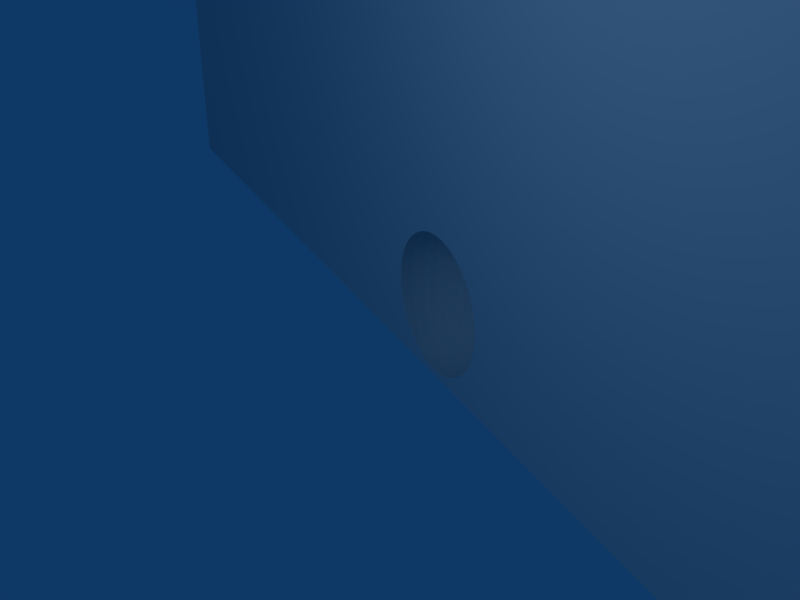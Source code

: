 # Source: Sphere_S1.blend  (saved by Blender 2.49.2; exported with 4.5.12 LTS)
import bpy
from mathutils import Matrix  # noqa: F401  (used for matrix-valued properties, if any)

bpy.ops.wm.read_factory_settings(use_empty=True)
scene = bpy.context.scene
scene.name = 'Scene'

# ---- collections
col_collection_1 = bpy.data.collections.new('Collection 1'); scene.collection.children.link(col_collection_1)

# ---- world
world_world = bpy.data.worlds.new('World'); scene.world = world_world
world_world.color = (0.05656, 0.2208, 0.4)
world_world.use_sun_shadow = False
world_world.sun_shadow_jitter_overblur = 0.0
world_world.cycles.sampling_method = 'MANUAL'
world_world.cycles.sample_map_resolution = 256

# ---- cameras
cam_camera = bpy.data.cameras.new('Camera')
cam_camera.passepartout_alpha = 0.2
cam_camera.clip_end = 100.0
cam_camera.lens = 44.0
cam_camera.ortho_scale = 7.314
cam_camera.show_passepartout = False
cam_camera.show_safe_areas = True
cam_camera.dof.focus_distance = 0.0
cam_camera.dof.aperture_fstop = 128.0

# ---- lights
light_spot = bpy.data.lights.new('Spot', 'POINT')
light_spot.transmission_factor = 0.0
light_spot.cutoff_distance = 30.0
light_spot.energy = 100.0
light_spot.shadow_buffer_clip_start = 1.001
light_spot.shadow_soft_size = 1.0
light_spot.shadow_maximum_resolution = 0.006
light_spot.use_absolute_resolution = True
light_spot.cycles.use_multiple_importance_sampling = False

# ---- meshes
me_sphere_006 = bpy.data.meshes.new('Sphere.006')
me_sphere_006.from_pydata([(-5.0, 0.0, 6.0), (5.0, 0.0, 6.0), (-5.0, 0.0, 0.0), (5.0, 0.0, 0.0), (0.04358, -1.071e-08, 0.0519), (0.08682, -2.794e-08, 0.0576), (0.1294, -4.284e-08, 0.06704), (0.171, -7.451e-08, 0.08015), (0.2113, -1.118e-07, 0.09685), (0.25, -6.706e-08, 0.117), (0.2868, -5.96e-08, 0.1404), (0.3214, -1.527e-07, 0.167), (0.3536, -1.155e-07, 0.1964), (0.383, -1.118e-07, 0.2286), (0.4096, -2.31e-07, 0.2632), (0.433, -1.192e-07, 0.3), (0.4532, -8.196e-08, 0.3387), (0.4698, -2.161e-07, 0.379), (0.483, -1.267e-07, 0.4206), (0.4924, -2.608e-07, 0.4632), (0.4981, -2.384e-07, 0.5064), (0.5, -2.161e-07, 0.55), (0.4981, -2.384e-07, 0.5936), (0.4924, -2.608e-07, 0.6368), (0.483, -1.714e-07, 0.6794), (0.4698, -1.714e-07, 0.721), (0.4532, -1.267e-07, 0.7613), (0.433, -1.192e-07, 0.8), (0.4096, -2.012e-07, 0.8368), (0.383, -8.196e-08, 0.8714), (0.3536, -1.676e-07, 0.9036), (0.3214, -1.378e-07, 0.933), (0.2868, -1.639e-07, 0.9596), (0.25, -8.196e-08, 0.983), (0.2113, -7.078e-08, 1.003), (0.171, -7.078e-08, 1.02), (0.1294, -3.539e-08, 1.033), (0.08682, -2.515e-08, 1.042), (0.04358, -1.816e-08, 1.048), (-1.492e-07, -1.252e-07, 0.05), (-0.04358, 5.122e-09, 0.0519), (-0.08682, 1.676e-08, 0.0576), (-0.1294, 2.049e-08, 0.06704), (-0.171, 2.98e-08, 0.08015), (-0.2113, 8.568e-08, 0.09685), (-0.25, 1.863e-08, 0.117), (-0.2868, 2.98e-08, 0.1404), (-0.3214, 7.078e-08, 0.167), (-0.3536, 4.098e-08, 0.1964), (-0.383, 5.96e-08, 0.2286), (-0.4096, 1.192e-07, 0.2632), (-0.433, 3.725e-08, 0.3), (-0.4532, 7.451e-09, 0.3387), (-0.4698, 8.941e-08, 0.379), (-0.483, 3.725e-08, 0.4206), (-0.4924, 1.267e-07, 0.4632), (-0.4981, 1.118e-07, 0.5064), (-0.5, 8.941e-08, 0.55), (-0.4981, 1.118e-07, 0.5936), (-0.4924, 1.267e-07, 0.6368), (-0.483, 9.686e-08, 0.6794), (-0.4698, 9.686e-08, 0.721), (-0.4532, 8.941e-08, 0.7613), (-0.433, 3.725e-08, 0.8), (-0.4096, 1.267e-07, 0.8368), (-0.383, 5.215e-08, 0.8714), (-0.3536, 8.568e-08, 0.9036), (-0.3214, 5.96e-08, 0.933), (-0.2868, 8.196e-08, 0.9596), (-0.25, 2.98e-08, 0.983), (-0.2113, 4.098e-08, 1.003), (-0.171, 4.098e-08, 1.02), (-0.1294, 1.49e-08, 1.033), (-0.08682, 7.451e-09, 1.042), (-0.04358, 8.848e-09, 1.048), (0.0, 0.0, 1.05)], [], [(3, 2, 39), (3, 39, 4), (39, 2, 40), (3, 4, 5), (40, 2, 41), (3, 5, 6), (41, 2, 42), (3, 6, 7), (42, 2, 43), (3, 7, 8), (43, 2, 44), (3, 8, 9), (44, 2, 45), (3, 9, 10), (45, 2, 46), (3, 10, 11), (46, 2, 47), (3, 11, 12), (47, 2, 48), (3, 12, 13), (48, 2, 49), (3, 13, 14), (49, 2, 50), (3, 14, 15), (50, 2, 51), (3, 15, 16), (51, 2, 52), (3, 16, 17), (52, 2, 53), (3, 17, 18), (53, 2, 54), (3, 18, 19), (54, 2, 55), (3, 19, 20), (55, 2, 56), (3, 20, 21), (56, 2, 57), (3, 21, 22), (57, 2, 58), (3, 22, 23), (58, 2, 59), (3, 23, 24), (59, 2, 60), (3, 24, 25), (60, 2, 61), (3, 25, 26), (61, 2, 62), (3, 26, 27), (62, 2, 63), (3, 27, 28), (63, 2, 64), (3, 28, 1), (28, 29, 1), (29, 30, 1), (30, 31, 1), (31, 32, 1), (32, 33, 1), (33, 34, 1), (34, 35, 1), (35, 36, 1), (36, 37, 1), (37, 38, 1), (38, 75, 1), (75, 0, 1), (74, 0, 75), (73, 0, 74), (72, 0, 73), (71, 0, 72), (70, 0, 71), (69, 0, 70), (68, 0, 69), (67, 0, 68), (66, 0, 67), (65, 0, 66), (64, 0, 65), (2, 0, 64)])
me_sphere_006.use_remesh_preserve_volume = False
me_sphere_006.use_remesh_preserve_attributes = False
me_sphere_006.use_mirror_vertex_groups = False
me_sphere_006.update()
me_sphere_005 = bpy.data.meshes.new('Sphere.005')
me_sphere_005.from_pydata([(-5.0, 0.0, 0.0), (-5.0, -5.0, 0.0), (5.0, -5.0, 0.0), (5.0, 0.0, 0.0)], [], [(1, 0, 3), (3, 2, 1)])
me_sphere_005.use_remesh_preserve_volume = False
me_sphere_005.use_remesh_preserve_attributes = False
me_sphere_005.use_mirror_vertex_groups = False
me_sphere_005.update()
me_sphere_004 = bpy.data.meshes.new('Sphere.004')
me_sphere_004.from_pydata([(-5.0, -5.0, 6.0), (5.0, -5.0, 6.0), (-5.0, -5.0, 0.0), (5.0, -5.0, 0.0)], [], [(3, 0, 2), (1, 0, 3)])
me_sphere_004.use_remesh_preserve_volume = False
me_sphere_004.use_remesh_preserve_attributes = False
me_sphere_004.use_mirror_vertex_groups = False
me_sphere_004.update()
me_sphere_003 = bpy.data.meshes.new('Sphere.003')
me_sphere_003.from_pydata([(-5.0, 0.0, 6.0), (-5.0, -5.0, 6.0), (5.0, -5.0, 6.0), (5.0, 0.0, 6.0)], [], [(3, 1, 2), (3, 0, 1)])
me_sphere_003.use_remesh_preserve_volume = False
me_sphere_003.use_remesh_preserve_attributes = False
me_sphere_003.use_mirror_vertex_groups = False
me_sphere_003.update()
me_sphere_002 = bpy.data.meshes.new('Sphere.002')
me_sphere_002.from_pydata([(5.0, -5.0, 6.0), (5.0, 0.0, 6.0), (5.0, -5.0, 0.0), (5.0, 0.0, 0.0)], [], [(3, 0, 2), (1, 0, 3)])
me_sphere_002.use_remesh_preserve_volume = False
me_sphere_002.use_remesh_preserve_attributes = False
me_sphere_002.use_mirror_vertex_groups = False
me_sphere_002.update()
me_sphere_001 = bpy.data.meshes.new('Sphere.001')
me_sphere_001.from_pydata([(-5.0, 0.0, 6.0), (-5.0, -5.0, 6.0), (-5.0, 0.0, 0.0), (-5.0, -5.0, 0.0)], [], [(3, 0, 2), (1, 0, 3)])
me_sphere_001.use_remesh_preserve_volume = False
me_sphere_001.use_remesh_preserve_attributes = False
me_sphere_001.use_mirror_vertex_groups = False
me_sphere_001.update()
me_sphere = bpy.data.meshes.new('Sphere')
me_sphere.from_pydata([(0.0, 0.0, 1.05), (-0.04358, 8.848e-09, 1.048), (-0.08682, 7.451e-09, 1.042), (-0.1294, 1.49e-08, 1.033), (-0.171, 4.098e-08, 1.02), (-0.2113, 4.098e-08, 1.003), (-0.25, 2.98e-08, 0.983), (-0.2868, 8.196e-08, 0.9596), (-0.3214, 5.96e-08, 0.933), (-0.3536, 8.568e-08, 0.9036), (-0.383, 5.215e-08, 0.8714), (-0.4096, 1.267e-07, 0.8368), (-0.433, 3.725e-08, 0.8), (-0.4532, 8.941e-08, 0.7613), (-0.4698, 9.686e-08, 0.721), (-0.483, 9.686e-08, 0.6794), (-0.4924, 1.267e-07, 0.6368), (-0.4981, 1.118e-07, 0.5936), (-0.5, 8.941e-08, 0.55), (-0.4981, 1.118e-07, 0.5064), (-0.4924, 1.267e-07, 0.4632), (-0.483, 3.725e-08, 0.4206), (-0.4698, 8.941e-08, 0.379), (-0.4532, 7.451e-09, 0.3387), (-0.433, 3.725e-08, 0.3), (-0.4096, 1.192e-07, 0.2632), (-0.383, 5.96e-08, 0.2286), (-0.3536, 4.098e-08, 0.1964), (-0.3214, 7.078e-08, 0.167), (-0.2868, 2.98e-08, 0.1404), (-0.25, 1.863e-08, 0.117), (-0.2113, 8.568e-08, 0.09685), (-0.171, 2.98e-08, 0.08015), (-0.1294, 2.049e-08, 0.06704), (-0.08682, 1.676e-08, 0.0576), (-0.04358, 5.122e-09, 0.0519), (-0.04292, -0.007567, 0.0519), (-0.08551, -0.01508, 0.0576), (-0.1274, -0.02247, 0.06704), (-0.1684, -0.0297, 0.08015), (-0.2081, -0.03669, 0.09685), (-0.2462, -0.04341, 0.117), (-0.2824, -0.0498, 0.1404), (-0.3165, -0.05581, 0.167), (-0.3482, -0.06139, 0.1964), (-0.3772, -0.06651, 0.2286), (-0.4034, -0.07112, 0.2632), (-0.4264, -0.07519, 0.3), (-0.4463, -0.07869, 0.3387), (-0.4627, -0.08159, 0.379), (-0.4756, -0.08387, 0.4206), (-0.4849, -0.0855, 0.4632), (-0.4905, -0.08649, 0.5064), (-0.4924, -0.08682, 0.55), (-0.4905, -0.08649, 0.5936), (-0.4849, -0.0855, 0.6368), (-0.4756, -0.08387, 0.6794), (-0.4627, -0.08159, 0.721), (-0.4463, -0.07869, 0.7613), (-0.4264, -0.07519, 0.8), (-0.4034, -0.07112, 0.8368), (-0.3772, -0.06651, 0.8714), (-0.3482, -0.06139, 0.9036), (-0.3165, -0.05581, 0.933), (-0.2824, -0.0498, 0.9596), (-0.2462, -0.04341, 0.983), (-0.2081, -0.03669, 1.003), (-0.1684, -0.0297, 1.02), (-0.1274, -0.02247, 1.033), (-0.0855, -0.01508, 1.042), (-0.04292, -0.007567, 1.048), (-0.04095, -0.0149, 1.048), (-0.08159, -0.0297, 1.042), (-0.1216, -0.04426, 1.033), (-0.1607, -0.05849, 1.02), (-0.1986, -0.07227, 1.003), (-0.2349, -0.0855, 0.983), (-0.2695, -0.09809, 0.9596), (-0.302, -0.1099, 0.933), (-0.3322, -0.1209, 0.9036), (-0.3599, -0.131, 0.8714), (-0.3849, -0.1401, 0.8368), (-0.4069, -0.1481, 0.8), (-0.4258, -0.155, 0.7613), (-0.4415, -0.1607, 0.721), (-0.4538, -0.1652, 0.6794), (-0.4627, -0.1684, 0.6368), (-0.4681, -0.1704, 0.5936), (-0.4698, -0.171, 0.55), (-0.4681, -0.1704, 0.5064), (-0.4627, -0.1684, 0.4632), (-0.4538, -0.1652, 0.4206), (-0.4415, -0.1607, 0.379), (-0.4258, -0.155, 0.3387), (-0.4069, -0.1481, 0.3), (-0.3849, -0.1401, 0.2632), (-0.3599, -0.131, 0.2286), (-0.3322, -0.1209, 0.1964), (-0.302, -0.1099, 0.167), (-0.2695, -0.09809, 0.1404), (-0.2349, -0.08551, 0.117), (-0.1986, -0.07227, 0.09685), (-0.1607, -0.05849, 0.08015), (-0.1216, -0.04426, 0.06704), (-0.08159, -0.0297, 0.0576), (-0.04095, -0.0149, 0.0519), (-0.03774, -0.02179, 0.0519), (-0.07519, -0.04341, 0.0576), (-0.1121, -0.0647, 0.06704), (-0.1481, -0.08551, 0.08015), (-0.183, -0.1057, 0.09685), (-0.2165, -0.125, 0.117), (-0.2484, -0.1434, 0.1404), (-0.2783, -0.1607, 0.167), (-0.3062, -0.1768, 0.1964), (-0.3317, -0.1915, 0.2286), (-0.3547, -0.2048, 0.2632), (-0.375, -0.2165, 0.3), (-0.3924, -0.2266, 0.3387), (-0.4069, -0.2349, 0.379), (-0.4183, -0.2415, 0.4206), (-0.4264, -0.2462, 0.4632), (-0.4314, -0.249, 0.5064), (-0.433, -0.25, 0.55), (-0.4314, -0.249, 0.5936), (-0.4264, -0.2462, 0.6368), (-0.4183, -0.2415, 0.6794), (-0.4069, -0.2349, 0.721), (-0.3924, -0.2266, 0.7613), (-0.375, -0.2165, 0.8), (-0.3547, -0.2048, 0.8368), (-0.3317, -0.1915, 0.8714), (-0.3062, -0.1768, 0.9036), (-0.2783, -0.1607, 0.933), (-0.2484, -0.1434, 0.9596), (-0.2165, -0.125, 0.983), (-0.183, -0.1057, 1.003), (-0.1481, -0.0855, 1.02), (-0.1121, -0.0647, 1.033), (-0.07519, -0.04341, 1.042), (-0.03774, -0.02179, 1.048), (-0.03338, -0.02801, 1.048), (-0.06651, -0.05581, 1.042), (-0.09913, -0.08318, 1.033), (-0.131, -0.1099, 1.02), (-0.1619, -0.1358, 1.003), (-0.1915, -0.1607, 0.983), (-0.2197, -0.1843, 0.9596), (-0.2462, -0.2066, 0.933), (-0.2708, -0.2273, 0.9036), (-0.2934, -0.2462, 0.8714), (-0.3138, -0.2633, 0.8368), (-0.3317, -0.2783, 0.8), (-0.3471, -0.2913, 0.7613), (-0.3599, -0.302, 0.721), (-0.37, -0.3104, 0.6794), (-0.3772, -0.3165, 0.6368), (-0.3816, -0.3202, 0.5936), (-0.383, -0.3214, 0.55), (-0.3816, -0.3202, 0.5064), (-0.3772, -0.3165, 0.4632), (-0.37, -0.3104, 0.4206), (-0.3599, -0.302, 0.379), (-0.3471, -0.2913, 0.3387), (-0.3317, -0.2783, 0.3), (-0.3138, -0.2633, 0.2632), (-0.2934, -0.2462, 0.2286), (-0.2708, -0.2273, 0.1964), (-0.2462, -0.2066, 0.167), (-0.2197, -0.1843, 0.1404), (-0.1915, -0.1607, 0.117), (-0.1619, -0.1358, 0.09685), (-0.131, -0.1099, 0.08015), (-0.09913, -0.08318, 0.06704), (-0.06651, -0.05581, 0.0576), (-0.03338, -0.02801, 0.0519), (-1.492e-07, -1.252e-07, 0.05), (-0.02801, -0.03338, 0.0519), (-0.05581, -0.06651, 0.0576), (-0.08318, -0.09913, 0.06704), (-0.1099, -0.131, 0.08015), (-0.1358, -0.1619, 0.09685), (-0.1607, -0.1915, 0.117), (-0.1843, -0.2197, 0.1404), (-0.2066, -0.2462, 0.167), (-0.2273, -0.2708, 0.1964), (-0.2462, -0.2934, 0.2286), (-0.2633, -0.3138, 0.2632), (-0.2783, -0.3317, 0.3), (-0.2913, -0.3471, 0.3387), (-0.302, -0.3599, 0.379), (-0.3104, -0.37, 0.4206), (-0.3165, -0.3772, 0.4632), (-0.3202, -0.3816, 0.5064), (-0.3214, -0.383, 0.55), (-0.3202, -0.3816, 0.5936), (-0.3165, -0.3772, 0.6368), (-0.3104, -0.37, 0.6794), (-0.302, -0.3599, 0.721), (-0.2913, -0.3471, 0.7613), (-0.2783, -0.3317, 0.8), (-0.2633, -0.3138, 0.8368), (-0.2462, -0.2934, 0.8714), (-0.2273, -0.2708, 0.9036), (-0.2066, -0.2462, 0.933), (-0.1843, -0.2197, 0.9596), (-0.1607, -0.1915, 0.983), (-0.1358, -0.1619, 1.003), (-0.1099, -0.131, 1.02), (-0.08318, -0.09913, 1.033), (-0.05581, -0.06651, 1.042), (-0.02801, -0.03338, 1.048), (-0.02179, -0.03774, 1.048), (-0.04341, -0.07519, 1.042), (-0.0647, -0.1121, 1.033), (-0.08551, -0.1481, 1.02), (-0.1057, -0.183, 1.003), (-0.125, -0.2165, 0.983), (-0.1434, -0.2484, 0.9596), (-0.1607, -0.2783, 0.933), (-0.1768, -0.3062, 0.9036), (-0.1915, -0.3317, 0.8714), (-0.2048, -0.3547, 0.8368), (-0.2165, -0.375, 0.8), (-0.2266, -0.3924, 0.7613), (-0.2349, -0.4069, 0.721), (-0.2415, -0.4183, 0.6794), (-0.2462, -0.4264, 0.6368), (-0.249, -0.4314, 0.5936), (-0.25, -0.433, 0.55), (-0.249, -0.4314, 0.5064), (-0.2462, -0.4264, 0.4632), (-0.2415, -0.4183, 0.4206), (-0.2349, -0.4069, 0.379), (-0.2266, -0.3924, 0.3387), (-0.2165, -0.375, 0.3), (-0.2048, -0.3547, 0.2632), (-0.1915, -0.3317, 0.2286), (-0.1768, -0.3062, 0.1964), (-0.1607, -0.2783, 0.167), (-0.1434, -0.2484, 0.1404), (-0.125, -0.2165, 0.117), (-0.1057, -0.183, 0.09685), (-0.08551, -0.1481, 0.08015), (-0.0647, -0.1121, 0.06704), (-0.04341, -0.07519, 0.0576), (-0.02179, -0.03774, 0.0519), (-0.0149, -0.04095, 0.0519), (-0.0297, -0.08159, 0.0576), (-0.04426, -0.1216, 0.06704), (-0.05849, -0.1607, 0.08015), (-0.07227, -0.1986, 0.09685), (-0.08551, -0.2349, 0.117), (-0.09809, -0.2695, 0.1404), (-0.1099, -0.302, 0.167), (-0.1209, -0.3322, 0.1964), (-0.131, -0.3599, 0.2286), (-0.1401, -0.3849, 0.2632), (-0.1481, -0.4069, 0.3), (-0.155, -0.4258, 0.3387), (-0.1607, -0.4415, 0.379), (-0.1652, -0.4538, 0.4206), (-0.1684, -0.4627, 0.4632), (-0.1704, -0.4681, 0.5064), (-0.171, -0.4698, 0.55), (-0.1704, -0.4681, 0.5936), (-0.1684, -0.4627, 0.6368), (-0.1652, -0.4538, 0.6794), (-0.1607, -0.4415, 0.721), (-0.155, -0.4258, 0.7613), (-0.1481, -0.4069, 0.8), (-0.1401, -0.3849, 0.8368), (-0.131, -0.3599, 0.8714), (-0.1209, -0.3322, 0.9036), (-0.1099, -0.302, 0.933), (-0.09809, -0.2695, 0.9596), (-0.08551, -0.2349, 0.983), (-0.07227, -0.1986, 1.003), (-0.05849, -0.1607, 1.02), (-0.04426, -0.1216, 1.033), (-0.0297, -0.08159, 1.042), (-0.0149, -0.04095, 1.048), (-0.007567, -0.04292, 1.048), (-0.01508, -0.0855, 1.042), (-0.02247, -0.1274, 1.033), (-0.0297, -0.1684, 1.02), (-0.03669, -0.2081, 1.003), (-0.04341, -0.2462, 0.983), (-0.0498, -0.2824, 0.9596), (-0.05581, -0.3165, 0.933), (-0.06139, -0.3482, 0.9036), (-0.06651, -0.3772, 0.8714), (-0.07112, -0.4034, 0.8368), (-0.07519, -0.4264, 0.8), (-0.07869, -0.4463, 0.7613), (-0.08159, -0.4627, 0.721), (-0.08387, -0.4756, 0.6794), (-0.08551, -0.4849, 0.6368), (-0.08649, -0.4905, 0.5936), (-0.08682, -0.4924, 0.55), (-0.08649, -0.4905, 0.5064), (-0.08551, -0.4849, 0.4632), (-0.08387, -0.4756, 0.4206), (-0.08159, -0.4627, 0.379), (-0.07869, -0.4463, 0.3387), (-0.07519, -0.4264, 0.3), (-0.07112, -0.4034, 0.2632), (-0.06651, -0.3772, 0.2286), (-0.06139, -0.3482, 0.1964), (-0.05581, -0.3165, 0.167), (-0.0498, -0.2824, 0.1404), (-0.04341, -0.2462, 0.117), (-0.03669, -0.2081, 0.09685), (-0.0297, -0.1684, 0.08015), (-0.02247, -0.1274, 0.06704), (-0.01508, -0.08551, 0.0576), (-0.007567, -0.04292, 0.0519), (-8.848e-09, -0.04358, 0.0519), (-2.049e-08, -0.08682, 0.0576), (-2.421e-08, -0.1294, 0.06704), (-4.47e-08, -0.171, 0.08015), (-9.313e-08, -0.2113, 0.09685), (-4.098e-08, -0.25, 0.117), (-4.47e-08, -0.2868, 0.1404), (-8.568e-08, -0.3214, 0.167), (-7.823e-08, -0.3536, 0.1964), (-9.686e-08, -0.383, 0.2286), (-1.937e-07, -0.4096, 0.2632), (-7.451e-08, -0.433, 0.3), (-4.47e-08, -0.4532, 0.3387), (-1.565e-07, -0.4698, 0.379), (-5.215e-08, -0.483, 0.4206), (-1.863e-07, -0.4924, 0.4632), (-1.788e-07, -0.4981, 0.5064), (-1.565e-07, -0.5, 0.55), (-1.788e-07, -0.4981, 0.5936), (-1.863e-07, -0.4924, 0.6368), (-1.192e-07, -0.483, 0.6794), (-9.686e-08, -0.4698, 0.721), (-9.686e-08, -0.4532, 0.7613), (-7.451e-08, -0.433, 0.8), (-1.565e-07, -0.4096, 0.8368), (-7.451e-08, -0.383, 0.8714), (-1.304e-07, -0.3536, 0.9036), (-9.686e-08, -0.3214, 0.933), (-1.192e-07, -0.2868, 0.9596), (-6.706e-08, -0.25, 0.983), (-5.588e-08, -0.2113, 1.003), (-3.912e-08, -0.171, 1.02), (-2.421e-08, -0.1294, 1.033), (-1.304e-08, -0.08682, 1.042), (-1.257e-08, -0.04358, 1.048), (0.007567, -0.04292, 1.048), (0.01508, -0.0855, 1.042), (0.02247, -0.1274, 1.033), (0.0297, -0.1684, 1.02), (0.03669, -0.2081, 1.003), (0.04341, -0.2462, 0.983), (0.0498, -0.2824, 0.9596), (0.05581, -0.3165, 0.933), (0.06139, -0.3482, 0.9036), (0.06651, -0.3772, 0.8714), (0.07112, -0.4034, 0.8368), (0.07519, -0.4264, 0.8), (0.07869, -0.4463, 0.7613), (0.08159, -0.4627, 0.721), (0.08387, -0.4756, 0.6794), (0.0855, -0.4849, 0.6368), (0.08649, -0.4905, 0.5936), (0.08682, -0.4924, 0.55), (0.08649, -0.4905, 0.5064), (0.0855, -0.4849, 0.4632), (0.08387, -0.4756, 0.4206), (0.08159, -0.4627, 0.379), (0.07869, -0.4463, 0.3387), (0.07519, -0.4264, 0.3), (0.07112, -0.4034, 0.2632), (0.06651, -0.3772, 0.2286), (0.06139, -0.3482, 0.1964), (0.05581, -0.3165, 0.167), (0.0498, -0.2824, 0.1404), (0.04341, -0.2462, 0.117), (0.03669, -0.2081, 0.09685), (0.0297, -0.1684, 0.08015), (0.02247, -0.1274, 0.06704), (0.01508, -0.08551, 0.0576), (0.007567, -0.04292, 0.0519), (0.0149, -0.04095, 0.0519), (0.0297, -0.08159, 0.0576), (0.04426, -0.1216, 0.06704), (0.05849, -0.1607, 0.08015), (0.07227, -0.1986, 0.09685), (0.0855, -0.2349, 0.117), (0.09809, -0.2695, 0.1404), (0.1099, -0.302, 0.167), (0.1209, -0.3322, 0.1964), (0.131, -0.3599, 0.2286), (0.1401, -0.3849, 0.2632), (0.1481, -0.4069, 0.3), (0.155, -0.4258, 0.3387), (0.1607, -0.4415, 0.379), (0.1652, -0.4538, 0.4206), (0.1684, -0.4627, 0.4632), (0.1704, -0.4681, 0.5064), (0.171, -0.4698, 0.55), (0.1704, -0.4681, 0.5936), (0.1684, -0.4627, 0.6368), (0.1652, -0.4538, 0.6794), (0.1607, -0.4415, 0.721), (0.155, -0.4258, 0.7613), (0.1481, -0.4069, 0.8), (0.1401, -0.3849, 0.8368), (0.131, -0.3599, 0.8714), (0.1209, -0.3322, 0.9036), (0.1099, -0.302, 0.933), (0.09809, -0.2695, 0.9596), (0.0855, -0.2349, 0.983), (0.07227, -0.1986, 1.003), (0.05849, -0.1607, 1.02), (0.04426, -0.1216, 1.033), (0.0297, -0.08159, 1.042), (0.0149, -0.04095, 1.048), (0.02179, -0.03774, 1.048), (0.04341, -0.07519, 1.042), (0.0647, -0.1121, 1.033), (0.0855, -0.1481, 1.02), (0.1057, -0.183, 1.003), (0.125, -0.2165, 0.983), (0.1434, -0.2484, 0.9596), (0.1607, -0.2783, 0.933), (0.1768, -0.3062, 0.9036), (0.1915, -0.3317, 0.8714), (0.2048, -0.3547, 0.8368), (0.2165, -0.375, 0.8), (0.2266, -0.3924, 0.7613), (0.2349, -0.4069, 0.721), (0.2415, -0.4183, 0.6794), (0.2462, -0.4264, 0.6368), (0.249, -0.4314, 0.5936), (0.25, -0.433, 0.55), (0.249, -0.4314, 0.5064), (0.2462, -0.4264, 0.4632), (0.2415, -0.4183, 0.4206), (0.2349, -0.4069, 0.379), (0.2266, -0.3924, 0.3387), (0.2165, -0.375, 0.3), (0.2048, -0.3547, 0.2632), (0.1915, -0.3317, 0.2286), (0.1768, -0.3062, 0.1964), (0.1607, -0.2783, 0.167), (0.1434, -0.2484, 0.1404), (0.125, -0.2165, 0.117), (0.1057, -0.183, 0.09685), (0.08551, -0.1481, 0.08015), (0.0647, -0.1121, 0.06704), (0.04341, -0.07519, 0.0576), (0.02179, -0.03774, 0.0519), (0.02801, -0.03338, 0.0519), (0.05581, -0.06651, 0.0576), (0.08318, -0.09913, 0.06704), (0.1099, -0.131, 0.08015), (0.1358, -0.1619, 0.09685), (0.1607, -0.1915, 0.117), (0.1843, -0.2197, 0.1404), (0.2066, -0.2462, 0.167), (0.2273, -0.2708, 0.1964), (0.2462, -0.2934, 0.2286), (0.2633, -0.3138, 0.2632), (0.2783, -0.3317, 0.3), (0.2913, -0.3471, 0.3387), (0.302, -0.3599, 0.379), (0.3104, -0.37, 0.4206), (0.3165, -0.3772, 0.4632), (0.3202, -0.3816, 0.5064), (0.3214, -0.383, 0.55), (0.3202, -0.3816, 0.5936), (0.3165, -0.3772, 0.6368), (0.3104, -0.37, 0.6794), (0.302, -0.3599, 0.721), (0.2913, -0.3471, 0.7613), (0.2783, -0.3317, 0.8), (0.2633, -0.3138, 0.8368), (0.2462, -0.2934, 0.8714), (0.2273, -0.2708, 0.9036), (0.2066, -0.2462, 0.933), (0.1843, -0.2197, 0.9596), (0.1607, -0.1915, 0.983), (0.1358, -0.1619, 1.003), (0.1099, -0.131, 1.02), (0.08318, -0.09913, 1.033), (0.05581, -0.06651, 1.042), (0.02801, -0.03338, 1.048), (0.03338, -0.02801, 1.048), (0.06651, -0.05581, 1.042), (0.09913, -0.08318, 1.033), (0.131, -0.1099, 1.02), (0.1619, -0.1358, 1.003), (0.1915, -0.1607, 0.983), (0.2197, -0.1843, 0.9596), (0.2462, -0.2066, 0.933), (0.2708, -0.2273, 0.9036), (0.2934, -0.2462, 0.8714), (0.3138, -0.2633, 0.8368), (0.3317, -0.2783, 0.8), (0.3471, -0.2913, 0.7613), (0.3599, -0.302, 0.721), (0.37, -0.3104, 0.6794), (0.3772, -0.3165, 0.6368), (0.3816, -0.3202, 0.5936), (0.383, -0.3214, 0.55), (0.3816, -0.3202, 0.5064), (0.3772, -0.3165, 0.4632), (0.37, -0.3104, 0.4206), (0.3599, -0.302, 0.379), (0.3471, -0.2913, 0.3387), (0.3317, -0.2783, 0.3), (0.3138, -0.2633, 0.2632), (0.2934, -0.2462, 0.2286), (0.2708, -0.2273, 0.1964), (0.2462, -0.2066, 0.167), (0.2197, -0.1843, 0.1404), (0.1915, -0.1607, 0.117), (0.1619, -0.1358, 0.09685), (0.131, -0.1099, 0.08015), (0.09913, -0.08318, 0.06704), (0.06651, -0.05581, 0.0576), (0.03338, -0.02801, 0.0519), (0.03774, -0.02179, 0.0519), (0.07519, -0.04341, 0.0576), (0.1121, -0.0647, 0.06704), (0.1481, -0.08551, 0.08015), (0.183, -0.1057, 0.09685), (0.2165, -0.125, 0.117), (0.2484, -0.1434, 0.1404), (0.2783, -0.1607, 0.167), (0.3062, -0.1768, 0.1964), (0.3317, -0.1915, 0.2286), (0.3547, -0.2048, 0.2632), (0.375, -0.2165, 0.3), (0.3924, -0.2266, 0.3387), (0.4069, -0.2349, 0.379), (0.4183, -0.2415, 0.4206), (0.4264, -0.2462, 0.4632), (0.4314, -0.249, 0.5064), (0.433, -0.25, 0.55), (0.4314, -0.249, 0.5936), (0.4264, -0.2462, 0.6368), (0.4183, -0.2415, 0.6794), (0.4069, -0.2349, 0.721), (0.3924, -0.2266, 0.7613), (0.375, -0.2165, 0.8), (0.3547, -0.2048, 0.8368), (0.3317, -0.1915, 0.8714), (0.3062, -0.1768, 0.9036), (0.2783, -0.1607, 0.933), (0.2484, -0.1434, 0.9596), (0.2165, -0.125, 0.983), (0.183, -0.1057, 1.003), (0.1481, -0.08551, 1.02), (0.1121, -0.0647, 1.033), (0.07519, -0.04341, 1.042), (0.03774, -0.02179, 1.048), (0.04095, -0.0149, 1.048), (0.08159, -0.0297, 1.042), (0.1216, -0.04426, 1.033), (0.1607, -0.05849, 1.02), (0.1986, -0.07227, 1.003), (0.2349, -0.08551, 0.983), (0.2695, -0.09809, 0.9596), (0.302, -0.1099, 0.933), (0.3322, -0.1209, 0.9036), (0.3599, -0.131, 0.8714), (0.3849, -0.1401, 0.8368), (0.4069, -0.1481, 0.8), (0.4258, -0.155, 0.7613), (0.4415, -0.1607, 0.721), (0.4538, -0.1652, 0.6794), (0.4627, -0.1684, 0.6368), (0.4681, -0.1704, 0.5936), (0.4698, -0.171, 0.55), (0.4681, -0.1704, 0.5064), (0.4627, -0.1684, 0.4632), (0.4538, -0.1652, 0.4206), (0.4415, -0.1607, 0.379), (0.4258, -0.155, 0.3387), (0.4069, -0.1481, 0.3), (0.3849, -0.1401, 0.2632), (0.3599, -0.131, 0.2286), (0.3322, -0.1209, 0.1964), (0.302, -0.1099, 0.167), (0.2695, -0.09809, 0.1404), (0.2349, -0.08551, 0.117), (0.1986, -0.07227, 0.09685), (0.1607, -0.05849, 0.08015), (0.1216, -0.04426, 0.06704), (0.08159, -0.0297, 0.0576), (0.04095, -0.0149, 0.0519), (0.04292, -0.007567, 0.0519), (0.08551, -0.01508, 0.0576), (0.1274, -0.02247, 0.06704), (0.1684, -0.0297, 0.08015), (0.2081, -0.03669, 0.09685), (0.2462, -0.04341, 0.117), (0.2824, -0.0498, 0.1404), (0.3165, -0.05581, 0.167), (0.3482, -0.06139, 0.1964), (0.3772, -0.06651, 0.2286), (0.4034, -0.07112, 0.2632), (0.4264, -0.07519, 0.3), (0.4463, -0.07869, 0.3387), (0.4627, -0.08159, 0.379), (0.4756, -0.08387, 0.4206), (0.4849, -0.08551, 0.4632), (0.4905, -0.08649, 0.5064), (0.4924, -0.08682, 0.55), (0.4905, -0.08649, 0.5936), (0.4849, -0.08551, 0.6368), (0.4756, -0.08387, 0.6794), (0.4627, -0.08159, 0.721), (0.4463, -0.07869, 0.7613), (0.4264, -0.07519, 0.8), (0.4034, -0.07112, 0.8368), (0.3772, -0.06651, 0.8714), (0.3482, -0.06139, 0.9036), (0.3165, -0.05581, 0.933), (0.2824, -0.0498, 0.9596), (0.2462, -0.04341, 0.983), (0.2081, -0.03669, 1.003), (0.1684, -0.0297, 1.02), (0.1274, -0.02247, 1.033), (0.0855, -0.01508, 1.042), (0.04292, -0.007567, 1.048), (0.04358, -1.816e-08, 1.048), (0.08682, -2.515e-08, 1.042), (0.1294, -3.539e-08, 1.033), (0.171, -7.078e-08, 1.02), (0.2113, -7.078e-08, 1.003), (0.25, -8.196e-08, 0.983), (0.2868, -1.639e-07, 0.9596), (0.3214, -1.378e-07, 0.933), (0.3536, -1.676e-07, 0.9036), (0.383, -8.196e-08, 0.8714), (0.4096, -2.012e-07, 0.8368), (0.433, -1.192e-07, 0.8), (0.4532, -1.267e-07, 0.7613), (0.4698, -1.714e-07, 0.721), (0.483, -1.714e-07, 0.6794), (0.4924, -2.608e-07, 0.6368), (0.4981, -2.384e-07, 0.5936), (0.5, -2.161e-07, 0.55), (0.4981, -2.384e-07, 0.5064), (0.4924, -2.608e-07, 0.4632), (0.483, -1.267e-07, 0.4206), (0.4698, -2.161e-07, 0.379), (0.4532, -8.196e-08, 0.3387), (0.433, -1.192e-07, 0.3), (0.4096, -2.31e-07, 0.2632), (0.383, -1.118e-07, 0.2286), (0.3536, -1.155e-07, 0.1964), (0.3214, -1.527e-07, 0.167), (0.2868, -5.96e-08, 0.1404), (0.25, -6.706e-08, 0.117), (0.2113, -1.118e-07, 0.09685), (0.171, -7.451e-08, 0.08015), (0.1294, -4.284e-08, 0.06704), (0.08682, -2.794e-08, 0.0576), (0.04358, -1.071e-08, 0.0519)], [], [(176, 35, 36), (1, 0, 70), (70, 0, 71), (176, 36, 105), (176, 105, 106), (71, 0, 140), (140, 0, 141), (176, 106, 175), (176, 175, 177), (141, 0, 211), (211, 0, 212), (176, 177, 246), (176, 246, 247), (212, 0, 281), (281, 0, 282), (176, 247, 316), (176, 316, 317), (282, 0, 351), (351, 0, 352), (176, 317, 386), (176, 386, 387), (352, 0, 421), (421, 0, 422), (176, 387, 456), (176, 456, 457), (422, 0, 491), (491, 0, 492), (176, 457, 526), (176, 526, 527), (492, 0, 561), (561, 0, 562), (176, 527, 596), (176, 596, 597), (562, 0, 631), (631, 0, 632), (176, 597, 666), (597, 598, 665), (597, 665, 666), (598, 599, 664), (598, 664, 665), (599, 600, 663), (599, 663, 664), (600, 601, 662), (600, 662, 663), (601, 602, 661), (601, 661, 662), (602, 603, 660), (602, 660, 661), (603, 604, 659), (603, 659, 660), (604, 605, 658), (604, 658, 659), (605, 606, 657), (605, 657, 658), (606, 607, 656), (606, 656, 657), (607, 608, 656), (608, 655, 656), (608, 609, 654), (608, 654, 655), (609, 610, 653), (609, 653, 654), (610, 611, 653), (611, 652, 653), (611, 612, 651), (611, 651, 652), (612, 613, 650), (612, 650, 651), (613, 614, 649), (613, 649, 650), (614, 615, 648), (614, 648, 649), (615, 616, 647), (615, 647, 648), (616, 617, 647), (617, 646, 647), (617, 618, 645), (617, 645, 646), (618, 619, 644), (618, 644, 645), (619, 620, 643), (619, 643, 644), (620, 621, 642), (620, 642, 643), (621, 622, 642), (622, 641, 642), (622, 623, 640), (622, 640, 641), (623, 624, 639), (623, 639, 640), (624, 625, 638), (624, 638, 639), (625, 626, 637), (625, 637, 638), (626, 627, 636), (626, 636, 637), (627, 628, 635), (627, 635, 636), (628, 629, 634), (628, 634, 635), (629, 630, 633), (629, 633, 634), (630, 631, 632), (630, 632, 633), (563, 562, 631), (563, 631, 630), (564, 563, 630), (564, 630, 629), (565, 564, 629), (565, 629, 628), (566, 565, 628), (566, 628, 627), (567, 566, 627), (567, 627, 626), (568, 567, 626), (568, 626, 625), (569, 568, 625), (569, 625, 624), (570, 569, 624), (570, 624, 623), (571, 570, 623), (571, 623, 622), (572, 571, 621), (571, 622, 621), (573, 572, 621), (573, 621, 620), (574, 573, 620), (574, 620, 619), (575, 574, 619), (575, 619, 618), (576, 575, 618), (576, 618, 617), (577, 576, 616), (576, 617, 616), (578, 577, 616), (578, 616, 615), (579, 578, 615), (579, 615, 614), (580, 579, 614), (580, 614, 613), (581, 580, 613), (581, 613, 612), (582, 581, 612), (582, 612, 611), (583, 582, 610), (582, 611, 610), (584, 583, 610), (584, 610, 609), (585, 584, 609), (585, 609, 608), (586, 585, 607), (585, 608, 607), (587, 586, 607), (587, 607, 606), (588, 587, 606), (588, 606, 605), (589, 588, 605), (589, 605, 604), (590, 589, 604), (590, 604, 603), (591, 590, 603), (591, 603, 602), (592, 591, 602), (592, 602, 601), (593, 592, 601), (593, 601, 600), (594, 593, 600), (594, 600, 599), (595, 594, 599), (595, 599, 598), (596, 595, 598), (596, 598, 597), (527, 528, 595), (527, 595, 596), (528, 529, 594), (528, 594, 595), (529, 530, 593), (529, 593, 594), (530, 531, 592), (530, 592, 593), (531, 532, 591), (531, 591, 592), (532, 533, 590), (532, 590, 591), (533, 534, 589), (533, 589, 590), (534, 535, 588), (534, 588, 589), (535, 536, 587), (535, 587, 588), (536, 537, 586), (536, 586, 587), (537, 538, 586), (538, 585, 586), (538, 539, 584), (538, 584, 585), (539, 540, 583), (539, 583, 584), (540, 541, 583), (541, 582, 583), (541, 542, 581), (541, 581, 582), (542, 543, 580), (542, 580, 581), (543, 544, 579), (543, 579, 580), (544, 545, 578), (544, 578, 579), (545, 546, 577), (545, 577, 578), (546, 547, 577), (547, 576, 577), (547, 548, 575), (547, 575, 576), (548, 549, 574), (548, 574, 575), (549, 550, 573), (549, 573, 574), (550, 551, 572), (550, 572, 573), (551, 552, 572), (552, 571, 572), (552, 553, 570), (552, 570, 571), (553, 554, 569), (553, 569, 570), (554, 555, 568), (554, 568, 569), (555, 556, 567), (555, 567, 568), (556, 557, 566), (556, 566, 567), (557, 558, 565), (557, 565, 566), (558, 559, 564), (558, 564, 565), (559, 560, 563), (559, 563, 564), (560, 561, 562), (560, 562, 563), (493, 492, 561), (493, 561, 560), (494, 493, 560), (494, 560, 559), (495, 494, 559), (495, 559, 558), (496, 495, 558), (496, 558, 557), (497, 496, 557), (497, 557, 556), (498, 497, 556), (498, 556, 555), (499, 498, 555), (499, 555, 554), (500, 499, 554), (500, 554, 553), (501, 500, 553), (501, 553, 552), (502, 501, 551), (501, 552, 551), (503, 502, 551), (503, 551, 550), (504, 503, 550), (504, 550, 549), (505, 504, 549), (505, 549, 548), (506, 505, 548), (506, 548, 547), (507, 506, 546), (506, 547, 546), (508, 507, 546), (508, 546, 545), (509, 508, 545), (509, 545, 544), (510, 509, 544), (510, 544, 543), (511, 510, 543), (511, 543, 542), (512, 511, 542), (512, 542, 541), (513, 512, 540), (512, 541, 540), (514, 513, 540), (514, 540, 539), (515, 514, 539), (515, 539, 538), (516, 515, 537), (515, 538, 537), (517, 516, 537), (517, 537, 536), (518, 517, 536), (518, 536, 535), (519, 518, 535), (519, 535, 534), (520, 519, 534), (520, 534, 533), (521, 520, 533), (521, 533, 532), (522, 521, 532), (522, 532, 531), (523, 522, 531), (523, 531, 530), (524, 523, 530), (524, 530, 529), (525, 524, 529), (525, 529, 528), (526, 525, 528), (526, 528, 527), (457, 458, 525), (457, 525, 526), (458, 459, 524), (458, 524, 525), (459, 460, 523), (459, 523, 524), (460, 461, 522), (460, 522, 523), (461, 462, 521), (461, 521, 522), (462, 463, 520), (462, 520, 521), (463, 464, 519), (463, 519, 520), (464, 465, 518), (464, 518, 519), (465, 466, 517), (465, 517, 518), (466, 467, 516), (466, 516, 517), (467, 468, 516), (468, 515, 516), (468, 469, 514), (468, 514, 515), (469, 470, 513), (469, 513, 514), (470, 471, 513), (471, 512, 513), (471, 472, 511), (471, 511, 512), (472, 473, 510), (472, 510, 511), (473, 474, 509), (473, 509, 510), (474, 475, 508), (474, 508, 509), (475, 476, 507), (475, 507, 508), (476, 477, 507), (477, 506, 507), (477, 478, 505), (477, 505, 506), (478, 479, 504), (478, 504, 505), (479, 480, 503), (479, 503, 504), (480, 481, 502), (480, 502, 503), (481, 482, 502), (482, 501, 502), (482, 483, 500), (482, 500, 501), (483, 484, 499), (483, 499, 500), (484, 485, 498), (484, 498, 499), (485, 486, 497), (485, 497, 498), (486, 487, 496), (486, 496, 497), (487, 488, 495), (487, 495, 496), (488, 489, 494), (488, 494, 495), (489, 490, 493), (489, 493, 494), (490, 491, 492), (490, 492, 493), (423, 422, 491), (423, 491, 490), (424, 423, 490), (424, 490, 489), (425, 424, 489), (425, 489, 488), (426, 425, 488), (426, 488, 487), (427, 426, 487), (427, 487, 486), (428, 427, 486), (428, 486, 485), (429, 428, 485), (429, 485, 484), (430, 429, 484), (430, 484, 483), (431, 430, 483), (431, 483, 482), (432, 431, 481), (431, 482, 481), (433, 432, 481), (433, 481, 480), (434, 433, 480), (434, 480, 479), (435, 434, 479), (435, 479, 478), (436, 435, 478), (436, 478, 477), (437, 436, 476), (436, 477, 476), (438, 437, 476), (438, 476, 475), (439, 438, 475), (439, 475, 474), (440, 439, 474), (440, 474, 473), (441, 440, 473), (441, 473, 472), (442, 441, 472), (442, 472, 471), (443, 442, 470), (442, 471, 470), (444, 443, 470), (444, 470, 469), (445, 444, 469), (445, 469, 468), (446, 445, 467), (445, 468, 467), (447, 446, 467), (447, 467, 466), (448, 447, 466), (448, 466, 465), (449, 448, 465), (449, 465, 464), (450, 449, 464), (450, 464, 463), (451, 450, 463), (451, 463, 462), (452, 451, 462), (452, 462, 461), (453, 452, 461), (453, 461, 460), (454, 453, 460), (454, 460, 459), (455, 454, 459), (455, 459, 458), (456, 455, 458), (456, 458, 457), (387, 388, 455), (387, 455, 456), (388, 389, 454), (388, 454, 455), (389, 390, 453), (389, 453, 454), (390, 391, 452), (390, 452, 453), (391, 392, 451), (391, 451, 452), (392, 393, 450), (392, 450, 451), (393, 394, 449), (393, 449, 450), (394, 395, 448), (394, 448, 449), (395, 396, 447), (395, 447, 448), (396, 397, 446), (396, 446, 447), (397, 398, 446), (398, 445, 446), (398, 399, 444), (398, 444, 445), (399, 400, 443), (399, 443, 444), (400, 401, 443), (401, 442, 443), (401, 402, 441), (401, 441, 442), (402, 403, 440), (402, 440, 441), (403, 404, 439), (403, 439, 440), (404, 405, 438), (404, 438, 439), (405, 406, 437), (405, 437, 438), (406, 407, 437), (407, 436, 437), (407, 408, 435), (407, 435, 436), (408, 409, 434), (408, 434, 435), (409, 410, 433), (409, 433, 434), (410, 411, 432), (410, 432, 433), (411, 412, 432), (412, 431, 432), (412, 413, 430), (412, 430, 431), (413, 414, 429), (413, 429, 430), (414, 415, 428), (414, 428, 429), (415, 416, 427), (415, 427, 428), (416, 417, 426), (416, 426, 427), (417, 418, 425), (417, 425, 426), (418, 419, 424), (418, 424, 425), (419, 420, 423), (419, 423, 424), (420, 421, 422), (420, 422, 423), (353, 352, 421), (353, 421, 420), (354, 353, 420), (354, 420, 419), (355, 354, 419), (355, 419, 418), (356, 355, 418), (356, 418, 417), (357, 356, 417), (357, 417, 416), (358, 357, 416), (358, 416, 415), (359, 358, 415), (359, 415, 414), (360, 359, 414), (360, 414, 413), (361, 360, 413), (361, 413, 412), (362, 361, 411), (361, 412, 411), (363, 362, 411), (363, 411, 410), (364, 363, 410), (364, 410, 409), (365, 364, 409), (365, 409, 408), (366, 365, 408), (366, 408, 407), (367, 366, 406), (366, 407, 406), (368, 367, 406), (368, 406, 405), (369, 368, 405), (369, 405, 404), (370, 369, 404), (370, 404, 403), (371, 370, 403), (371, 403, 402), (372, 371, 402), (372, 402, 401), (373, 372, 400), (372, 401, 400), (374, 373, 400), (374, 400, 399), (375, 374, 399), (375, 399, 398), (376, 375, 397), (375, 398, 397), (377, 376, 397), (377, 397, 396), (378, 377, 396), (378, 396, 395), (379, 378, 395), (379, 395, 394), (380, 379, 394), (380, 394, 393), (381, 380, 393), (381, 393, 392), (382, 381, 392), (382, 392, 391), (383, 382, 391), (383, 391, 390), (384, 383, 390), (384, 390, 389), (385, 384, 389), (385, 389, 388), (386, 385, 388), (386, 388, 387), (317, 318, 385), (317, 385, 386), (318, 319, 384), (318, 384, 385), (319, 320, 383), (319, 383, 384), (320, 321, 382), (320, 382, 383), (321, 322, 381), (321, 381, 382), (322, 323, 380), (322, 380, 381), (323, 324, 379), (323, 379, 380), (324, 325, 378), (324, 378, 379), (325, 326, 377), (325, 377, 378), (326, 327, 376), (326, 376, 377), (327, 328, 376), (328, 375, 376), (328, 329, 374), (328, 374, 375), (329, 330, 373), (329, 373, 374), (330, 331, 373), (331, 372, 373), (331, 332, 371), (331, 371, 372), (332, 333, 370), (332, 370, 371), (333, 334, 369), (333, 369, 370), (334, 335, 368), (334, 368, 369), (335, 336, 367), (335, 367, 368), (336, 337, 367), (337, 366, 367), (337, 338, 365), (337, 365, 366), (338, 339, 364), (338, 364, 365), (339, 340, 363), (339, 363, 364), (340, 341, 362), (340, 362, 363), (341, 342, 362), (342, 361, 362), (342, 343, 360), (342, 360, 361), (343, 344, 359), (343, 359, 360), (344, 345, 358), (344, 358, 359), (345, 346, 357), (345, 357, 358), (346, 347, 356), (346, 356, 357), (347, 348, 355), (347, 355, 356), (348, 349, 354), (348, 354, 355), (349, 350, 353), (349, 353, 354), (350, 351, 352), (350, 352, 353), (283, 282, 351), (283, 351, 350), (284, 283, 350), (284, 350, 349), (285, 284, 349), (285, 349, 348), (286, 285, 348), (286, 348, 347), (287, 286, 347), (287, 347, 346), (288, 287, 346), (288, 346, 345), (289, 288, 345), (289, 345, 344), (290, 289, 344), (290, 344, 343), (291, 290, 343), (291, 343, 342), (292, 291, 341), (291, 342, 341), (293, 292, 341), (293, 341, 340), (294, 293, 340), (294, 340, 339), (295, 294, 339), (295, 339, 338), (296, 295, 338), (296, 338, 337), (297, 296, 337), (297, 337, 336), (298, 297, 336), (298, 336, 335), (299, 298, 335), (299, 335, 334), (300, 299, 334), (300, 334, 333), (301, 300, 333), (301, 333, 332), (302, 301, 332), (302, 332, 331), (303, 302, 330), (302, 331, 330), (304, 303, 330), (304, 330, 329), (305, 304, 329), (305, 329, 328), (306, 305, 327), (305, 328, 327), (307, 306, 327), (307, 327, 326), (308, 307, 326), (308, 326, 325), (309, 308, 325), (309, 325, 324), (310, 309, 324), (310, 324, 323), (311, 310, 323), (311, 323, 322), (312, 311, 322), (312, 322, 321), (313, 312, 321), (313, 321, 320), (314, 313, 320), (314, 320, 319), (315, 314, 319), (315, 319, 318), (316, 315, 318), (316, 318, 317), (247, 248, 315), (247, 315, 316), (248, 249, 314), (248, 314, 315), (249, 250, 313), (249, 313, 314), (250, 251, 312), (250, 312, 313), (251, 252, 311), (251, 311, 312), (252, 253, 310), (252, 310, 311), (253, 254, 309), (253, 309, 310), (254, 255, 308), (254, 308, 309), (255, 256, 307), (255, 307, 308), (256, 257, 306), (256, 306, 307), (257, 258, 306), (258, 305, 306), (258, 259, 304), (258, 304, 305), (259, 260, 303), (259, 303, 304), (260, 261, 303), (261, 302, 303), (261, 262, 301), (261, 301, 302), (262, 263, 300), (262, 300, 301), (263, 264, 299), (263, 299, 300), (264, 265, 298), (264, 298, 299), (265, 266, 297), (265, 297, 298), (266, 267, 296), (266, 296, 297), (267, 268, 295), (267, 295, 296), (268, 269, 294), (268, 294, 295), (269, 270, 293), (269, 293, 294), (270, 271, 292), (270, 292, 293), (271, 272, 292), (272, 291, 292), (272, 273, 290), (272, 290, 291), (273, 274, 289), (273, 289, 290), (274, 275, 288), (274, 288, 289), (275, 276, 287), (275, 287, 288), (276, 277, 286), (276, 286, 287), (277, 278, 285), (277, 285, 286), (278, 279, 284), (278, 284, 285), (279, 280, 283), (279, 283, 284), (280, 281, 282), (280, 282, 283), (213, 212, 281), (213, 281, 280), (214, 213, 280), (214, 280, 279), (215, 214, 279), (215, 279, 278), (216, 215, 278), (216, 278, 277), (217, 216, 277), (217, 277, 276), (218, 217, 276), (218, 276, 275), (219, 218, 275), (219, 275, 274), (220, 219, 274), (220, 274, 273), (221, 220, 273), (221, 273, 272), (222, 221, 271), (221, 272, 271), (223, 222, 271), (223, 271, 270), (224, 223, 270), (224, 270, 269), (225, 224, 269), (225, 269, 268), (226, 225, 268), (226, 268, 267), (227, 226, 267), (227, 267, 266), (228, 227, 266), (228, 266, 265), (229, 228, 265), (229, 265, 264), (230, 229, 264), (230, 264, 263), (231, 230, 263), (231, 263, 262), (232, 231, 262), (232, 262, 261), (233, 232, 260), (232, 261, 260), (234, 233, 260), (234, 260, 259), (235, 234, 259), (235, 259, 258), (236, 235, 257), (235, 258, 257), (237, 236, 257), (237, 257, 256), (238, 237, 256), (238, 256, 255), (239, 238, 255), (239, 255, 254), (240, 239, 254), (240, 254, 253), (241, 240, 253), (241, 253, 252), (242, 241, 252), (242, 252, 251), (243, 242, 251), (243, 251, 250), (244, 243, 250), (244, 250, 249), (245, 244, 249), (245, 249, 248), (246, 245, 248), (246, 248, 247), (177, 178, 245), (177, 245, 246), (178, 179, 244), (178, 244, 245), (179, 180, 243), (179, 243, 244), (180, 181, 242), (180, 242, 243), (181, 182, 241), (181, 241, 242), (182, 183, 240), (182, 240, 241), (183, 184, 239), (183, 239, 240), (184, 185, 238), (184, 238, 239), (185, 186, 237), (185, 237, 238), (186, 187, 236), (186, 236, 237), (187, 188, 236), (188, 235, 236), (188, 189, 234), (188, 234, 235), (189, 190, 233), (189, 233, 234), (190, 191, 233), (191, 232, 233), (191, 192, 231), (191, 231, 232), (192, 193, 230), (192, 230, 231), (193, 194, 229), (193, 229, 230), (194, 195, 228), (194, 228, 229), (195, 196, 227), (195, 227, 228), (196, 197, 226), (196, 226, 227), (197, 198, 225), (197, 225, 226), (198, 199, 224), (198, 224, 225), (199, 200, 223), (199, 223, 224), (200, 201, 222), (200, 222, 223), (201, 202, 222), (202, 221, 222), (202, 203, 220), (202, 220, 221), (203, 204, 219), (203, 219, 220), (204, 205, 218), (204, 218, 219), (205, 206, 217), (205, 217, 218), (206, 207, 216), (206, 216, 217), (207, 208, 215), (207, 215, 216), (208, 209, 214), (208, 214, 215), (209, 210, 213), (209, 213, 214), (210, 211, 212), (210, 212, 213), (142, 141, 211), (142, 211, 210), (143, 142, 210), (143, 210, 209), (144, 143, 209), (144, 209, 208), (145, 144, 208), (145, 208, 207), (146, 145, 207), (146, 207, 206), (147, 146, 206), (147, 206, 205), (148, 147, 205), (148, 205, 204), (149, 148, 204), (149, 204, 203), (150, 149, 203), (150, 203, 202), (151, 150, 201), (150, 202, 201), (152, 151, 201), (152, 201, 200), (153, 152, 200), (153, 200, 199), (154, 153, 199), (154, 199, 198), (155, 154, 198), (155, 198, 197), (156, 155, 197), (156, 197, 196), (157, 156, 196), (157, 196, 195), (158, 157, 195), (158, 195, 194), (159, 158, 194), (159, 194, 193), (160, 159, 193), (160, 193, 192), (161, 160, 192), (161, 192, 191), (162, 161, 190), (161, 191, 190), (163, 162, 190), (163, 190, 189), (164, 163, 189), (164, 189, 188), (165, 164, 187), (164, 188, 187), (166, 165, 187), (166, 187, 186), (167, 166, 186), (167, 186, 185), (168, 167, 185), (168, 185, 184), (169, 168, 184), (169, 184, 183), (170, 169, 183), (170, 183, 182), (171, 170, 182), (171, 182, 181), (172, 171, 181), (172, 181, 180), (173, 172, 180), (173, 180, 179), (174, 173, 179), (174, 179, 178), (175, 174, 178), (175, 178, 177), (106, 107, 174), (106, 174, 175), (107, 108, 173), (107, 173, 174), (108, 109, 172), (108, 172, 173), (109, 110, 171), (109, 171, 172), (110, 111, 170), (110, 170, 171), (111, 112, 169), (111, 169, 170), (112, 113, 168), (112, 168, 169), (113, 114, 167), (113, 167, 168), (114, 115, 166), (114, 166, 167), (115, 116, 165), (115, 165, 166), (116, 117, 165), (117, 164, 165), (117, 118, 163), (117, 163, 164), (118, 119, 162), (118, 162, 163), (119, 120, 161), (119, 161, 162), (120, 121, 160), (120, 160, 161), (121, 122, 159), (121, 159, 160), (122, 123, 158), (122, 158, 159), (123, 124, 157), (123, 157, 158), (124, 125, 156), (124, 156, 157), (125, 126, 155), (125, 155, 156), (126, 127, 154), (126, 154, 155), (127, 128, 153), (127, 153, 154), (128, 129, 152), (128, 152, 153), (129, 130, 151), (129, 151, 152), (130, 131, 151), (131, 150, 151), (131, 132, 149), (131, 149, 150), (132, 133, 148), (132, 148, 149), (133, 134, 147), (133, 147, 148), (134, 135, 146), (134, 146, 147), (135, 136, 145), (135, 145, 146), (136, 137, 144), (136, 144, 145), (137, 138, 143), (137, 143, 144), (138, 139, 142), (138, 142, 143), (139, 140, 141), (139, 141, 142), (72, 71, 140), (72, 140, 139), (73, 72, 139), (73, 139, 138), (74, 73, 138), (74, 138, 137), (75, 74, 137), (75, 137, 136), (76, 75, 136), (76, 136, 135), (77, 76, 135), (77, 135, 134), (78, 77, 134), (78, 134, 133), (79, 78, 133), (79, 133, 132), (80, 79, 132), (80, 132, 131), (81, 80, 130), (80, 131, 130), (82, 81, 130), (82, 130, 129), (83, 82, 129), (83, 129, 128), (84, 83, 128), (84, 128, 127), (85, 84, 127), (85, 127, 126), (86, 85, 126), (86, 126, 125), (87, 86, 125), (87, 125, 124), (88, 87, 124), (88, 124, 123), (89, 88, 123), (89, 123, 122), (90, 89, 122), (90, 122, 121), (91, 90, 121), (91, 121, 120), (92, 91, 120), (92, 120, 119), (93, 92, 119), (93, 119, 118), (94, 93, 118), (94, 118, 117), (95, 94, 116), (94, 117, 116), (96, 95, 116), (96, 116, 115), (97, 96, 115), (97, 115, 114), (98, 97, 114), (98, 114, 113), (99, 98, 113), (99, 113, 112), (100, 99, 112), (100, 112, 111), (101, 100, 111), (101, 111, 110), (102, 101, 110), (102, 110, 109), (103, 102, 109), (103, 109, 108), (104, 103, 108), (104, 108, 107), (105, 104, 107), (105, 107, 106), (36, 37, 104), (36, 104, 105), (37, 38, 103), (37, 103, 104), (38, 39, 102), (38, 102, 103), (39, 40, 101), (39, 101, 102), (40, 41, 100), (40, 100, 101), (41, 42, 99), (41, 99, 100), (42, 43, 98), (42, 98, 99), (43, 44, 97), (43, 97, 98), (44, 45, 96), (44, 96, 97), (45, 46, 95), (45, 95, 96), (46, 47, 95), (47, 94, 95), (47, 48, 93), (47, 93, 94), (48, 49, 92), (48, 92, 93), (49, 50, 91), (49, 91, 92), (50, 51, 90), (50, 90, 91), (51, 52, 89), (51, 89, 90), (52, 53, 88), (52, 88, 89), (53, 54, 87), (53, 87, 88), (54, 55, 86), (54, 86, 87), (55, 56, 85), (55, 85, 86), (56, 57, 84), (56, 84, 85), (57, 58, 83), (57, 83, 84), (58, 59, 82), (58, 82, 83), (59, 60, 81), (59, 81, 82), (60, 61, 81), (61, 80, 81), (61, 62, 79), (61, 79, 80), (62, 63, 78), (62, 78, 79), (63, 64, 77), (63, 77, 78), (64, 65, 76), (64, 76, 77), (65, 66, 75), (65, 75, 76), (66, 67, 74), (66, 74, 75), (67, 68, 73), (67, 73, 74), (68, 69, 72), (68, 72, 73), (69, 70, 71), (69, 71, 72), (2, 1, 70), (2, 70, 69), (3, 2, 69), (3, 69, 68), (4, 3, 68), (4, 68, 67), (5, 4, 67), (5, 67, 66), (6, 5, 66), (6, 66, 65), (7, 6, 65), (7, 65, 64), (8, 7, 64), (8, 64, 63), (9, 8, 63), (9, 63, 62), (10, 9, 62), (10, 62, 61), (11, 10, 60), (10, 61, 60), (12, 11, 60), (12, 60, 59), (13, 12, 59), (13, 59, 58), (14, 13, 58), (14, 58, 57), (15, 14, 57), (15, 57, 56), (16, 15, 56), (16, 56, 55), (17, 16, 55), (17, 55, 54), (18, 17, 54), (18, 54, 53), (19, 18, 53), (19, 53, 52), (20, 19, 52), (20, 52, 51), (21, 20, 51), (21, 51, 50), (22, 21, 50), (22, 50, 49), (23, 22, 49), (23, 49, 48), (24, 23, 48), (24, 48, 47), (25, 24, 46), (24, 47, 46), (26, 25, 46), (26, 46, 45), (27, 26, 45), (27, 45, 44), (28, 27, 44), (28, 44, 43), (29, 28, 43), (29, 43, 42), (30, 29, 42), (30, 42, 41), (31, 30, 41), (31, 41, 40), (32, 31, 40), (32, 40, 39), (33, 32, 39), (33, 39, 38), (34, 33, 38), (34, 38, 37), (35, 34, 37), (35, 37, 36)])
me_sphere.use_remesh_preserve_volume = False
me_sphere.use_remesh_preserve_attributes = False
me_sphere.use_mirror_vertex_groups = False
me_sphere.update()

# ---- objects
ob_back = bpy.data.objects.new('back', me_sphere_006)
ob_bottom = bpy.data.objects.new('bottom', me_sphere_005)
ob_front = bpy.data.objects.new('front', me_sphere_004)
ob_top = bpy.data.objects.new('top', me_sphere_003)
ob_right = bpy.data.objects.new('right', me_sphere_002)
ob_left = bpy.data.objects.new('left', me_sphere_001)
ob_sphere = bpy.data.objects.new('sphere', me_sphere)
ob_aaa_lamp = bpy.data.objects.new('AAA_Lamp', light_spot)
ob_aaa_camera = bpy.data.objects.new('AAA_Camera', cam_camera)

# ---- transforms, parenting, visibility, modifiers, constraints
ob_back.location = (0.0, 0.0, 0.0)
ob_back.lock_rotations_4d = False
ob_back.empty_display_type = 'ARROWS'
ob_back.lineart.crease_threshold = 0.0
ob_bottom.location = (0.0, 0.0, 0.0)
ob_bottom.lock_rotations_4d = False
ob_bottom.empty_display_type = 'ARROWS'
ob_bottom.lineart.crease_threshold = 0.0
ob_front.location = (0.0, 0.0, 0.0)
ob_front.lock_rotations_4d = False
ob_front.empty_display_type = 'ARROWS'
ob_front.lineart.crease_threshold = 0.0
ob_top.location = (0.0, 0.0, 0.0)
ob_top.lock_rotations_4d = False
ob_top.empty_display_type = 'ARROWS'
ob_top.lineart.crease_threshold = 0.0
ob_right.location = (0.0, 0.0, 0.0)
ob_right.lock_rotations_4d = False
ob_right.empty_display_type = 'ARROWS'
ob_right.lineart.crease_threshold = 0.0
ob_left.location = (0.0, 0.0, 0.0)
ob_left.lock_rotations_4d = False
ob_left.empty_display_type = 'ARROWS'
ob_left.lineart.crease_threshold = 0.0
ob_sphere.location = (0.0, 0.0, 0.0)
ob_sphere.lock_rotations_4d = False
ob_sphere.empty_display_type = 'ARROWS'
ob_sphere.lineart.crease_threshold = 0.0
ob_aaa_lamp.location = (-1.614, 3.324, 3.832)
ob_aaa_lamp.rotation_euler = (0.6503, 0.05522, 1.866)
ob_aaa_lamp.lock_rotations_4d = False
ob_aaa_lamp.empty_display_type = 'ARROWS'
ob_aaa_lamp.color = (0.0, 0.0, 0.0, 0.0)
ob_aaa_lamp.hide_viewport = True
ob_aaa_lamp.lineart.crease_threshold = 0.0
ob_aaa_camera.location = (-4.912, 2.841, 3.741)
ob_aaa_camera.rotation_euler = (1.063, -0.005808, 4.233)
ob_aaa_camera.scale = (1.677, 1.677, 1.677)
ob_aaa_camera.lock_rotations_4d = False
ob_aaa_camera.empty_display_type = 'ARROWS'
ob_aaa_camera.color = (0.0, 0.0, 0.0, 0.0)
ob_aaa_camera.hide_viewport = True
ob_aaa_camera.display_type = 'WIRE'
ob_aaa_camera.lineart.crease_threshold = 0.0

# ---- collection membership
col_collection_1.objects.link(ob_back)
col_collection_1.objects.link(ob_bottom)
col_collection_1.objects.link(ob_front)
col_collection_1.objects.link(ob_top)
col_collection_1.objects.link(ob_right)
col_collection_1.objects.link(ob_left)
col_collection_1.objects.link(ob_sphere)
col_collection_1.objects.link(ob_aaa_lamp)
col_collection_1.objects.link(ob_aaa_camera)

# ---- scene / render settings (as saved in the file)
scene.camera = ob_aaa_camera
scene.frame_start = 1; scene.frame_end = 250; scene.frame_set(1)
scene.render.engine = 'BLENDER_EEVEE_NEXT'
scene.render.image_settings.file_format = 'JPEG'
scene.render.image_settings.color_mode = 'RGB'
scene.render.image_settings.compression = 90
scene.render.resolution_x = 800
scene.render.resolution_y = 600
scene.render.pixel_aspect_x = 100.0
scene.render.pixel_aspect_y = 100.0
scene.render.fps = 25
scene.render.dither_intensity = 0.0
scene.render.use_compositing = False
scene.render.use_sequencer = False
scene.render.bake_margin = 2
scene.render.bake_bias = 0.0
scene.render.use_stamp_time = False
scene.render.use_stamp_date = False
scene.render.use_stamp_frame = False
scene.render.use_stamp_camera = False
scene.render.use_stamp_scene = False
scene.render.use_stamp_filename = False
scene.render.use_stamp_render_time = False
scene.render.stamp_font_size = 0
scene.cycles.use_denoising = False
scene.cycles.samples = 10
scene.cycles.sampling_pattern = 'TABULATED_SOBOL'
scene.cycles.light_sampling_threshold = 0.0
scene.cycles.use_adaptive_sampling = False
scene.cycles.use_light_tree = False
scene.cycles.blur_glossy = 0.0
scene.cycles.volume_bounces = 1
scene.cycles.pixel_filter_type = 'GAUSSIAN'
scene.cycles.sample_clamp_indirect = 0.0
scene.view_settings.view_transform = 'Raw'
bpy.context.view_layer.update()

